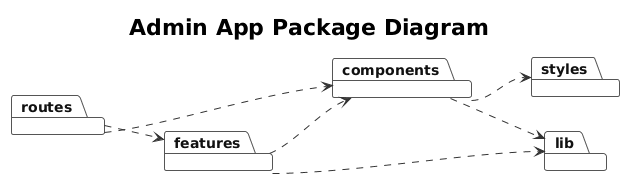

The diagram above was rendered by PlantUML. Its source (embedded in the PNG):
@startuml
!theme plain

title Admin App Package Diagram

skinparam backgroundColor #FFFFFF
skinparam packageStyle folder
skinparam shadowing false
skinparam ArrowColor #333333
skinparam PackageBorderColor #555555
skinparam PackageFontColor #111111
skinparam PackageFontStyle bold
skinparam FontName Arial

left to right direction

package "routes" as routes
package "features" as features
package "components" as components
package "lib" as lib
package "styles" as styles

routes ..> features
routes ..> components
features ..> components
features ..> lib
components ..> lib
components ..> styles

@enduml